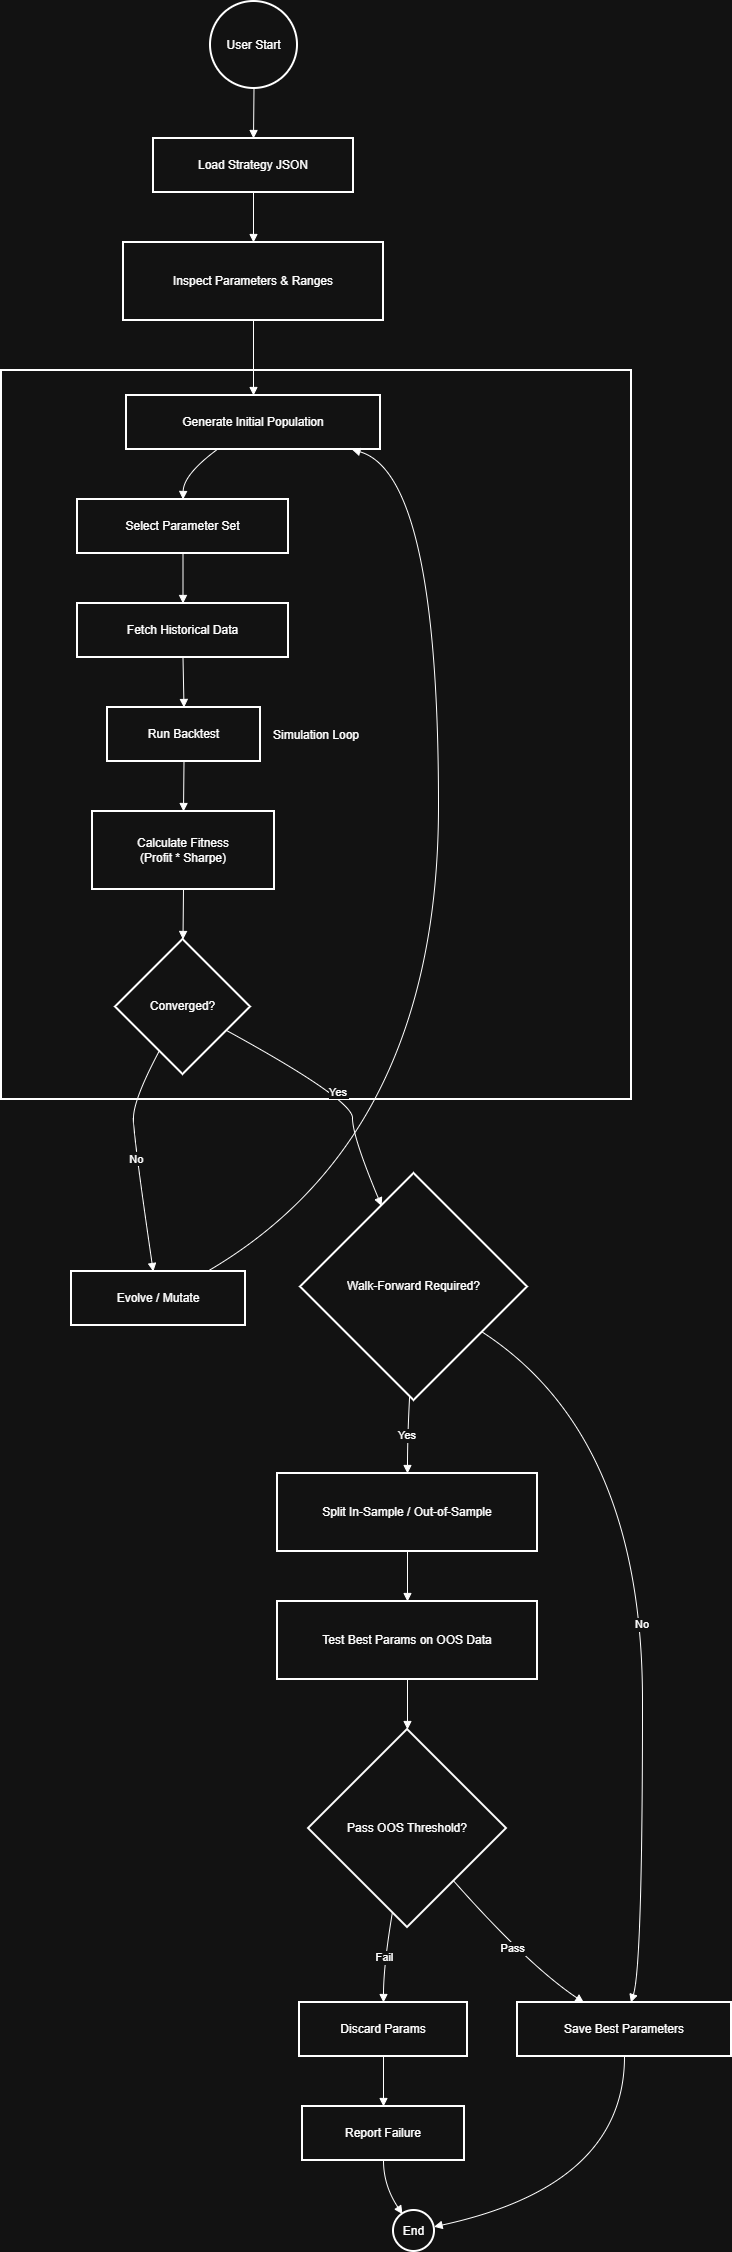

The diagram above was exported from draw.io. Its source (the exported page's mxGraphModel, read from the mxfile embedded in the PNG):
<mxGraphModel dx="1744" dy="794" grid="1" gridSize="10" guides="1" tooltips="1" connect="1" arrows="1" fold="1" page="1" pageScale="1" pageWidth="827" pageHeight="1169" math="0" shadow="0">
  <root>
    <mxCell id="0" />
    <mxCell id="1" parent="0" />
    <mxCell id="11yZW_Np4MUJAM1--O1k-84" edge="1" parent="1" style="edgeStyle=none;curved=1;rounded=0;orthogonalLoop=1;jettySize=auto;html=1;exitX=1;exitY=1;exitDx=0;exitDy=0;entryX=0.292;entryY=1.01;entryDx=0;entryDy=0;entryPerimeter=0;fontSize=12;startSize=8;endSize=8;">
      <mxGeometry relative="1" as="geometry">
        <Array as="points">
          <mxPoint x="820" y="330" />
          <mxPoint x="620" y="610" />
          <mxPoint x="320" y="680" />
        </Array>
        <mxPoint x="293.3600000000001" y="470.79999999999995" as="targetPoint" />
      </mxGeometry>
    </mxCell>
    <mxCell id="-uhEaRyffymDx13xAxgY-38" parent="1" style="whiteSpace=wrap;strokeWidth=2;" value="Simulation Loop" vertex="1">
      <mxGeometry height="729" width="630" x="20" y="789" as="geometry" />
    </mxCell>
    <mxCell id="-uhEaRyffymDx13xAxgY-39" parent="1" style="ellipse;aspect=fixed;strokeWidth=2;whiteSpace=wrap;" value="User Start" vertex="1">
      <mxGeometry height="87" width="87" x="229" y="420" as="geometry" />
    </mxCell>
    <mxCell id="-uhEaRyffymDx13xAxgY-40" parent="1" style="whiteSpace=wrap;strokeWidth=2;" value="Load Strategy JSON" vertex="1">
      <mxGeometry height="54" width="200" x="172" y="557" as="geometry" />
    </mxCell>
    <mxCell id="-uhEaRyffymDx13xAxgY-41" parent="1" style="whiteSpace=wrap;strokeWidth=2;" value="Inspect Parameters &amp; Ranges" vertex="1">
      <mxGeometry height="78" width="260" x="142" y="661" as="geometry" />
    </mxCell>
    <mxCell id="-uhEaRyffymDx13xAxgY-42" parent="1" style="whiteSpace=wrap;strokeWidth=2;" value="Generate Initial Population" vertex="1">
      <mxGeometry height="54" width="254" x="145" y="814" as="geometry" />
    </mxCell>
    <mxCell id="-uhEaRyffymDx13xAxgY-43" parent="1" style="whiteSpace=wrap;strokeWidth=2;" value="Select Parameter Set" vertex="1">
      <mxGeometry height="54" width="211" x="96" y="918" as="geometry" />
    </mxCell>
    <mxCell id="-uhEaRyffymDx13xAxgY-44" parent="1" style="whiteSpace=wrap;strokeWidth=2;" value="Fetch Historical Data" vertex="1">
      <mxGeometry height="54" width="211" x="96" y="1022" as="geometry" />
    </mxCell>
    <mxCell id="-uhEaRyffymDx13xAxgY-45" parent="1" style="whiteSpace=wrap;strokeWidth=2;" value="Run Backtest" vertex="1">
      <mxGeometry height="54" width="153" x="126" y="1126" as="geometry" />
    </mxCell>
    <mxCell id="-uhEaRyffymDx13xAxgY-46" parent="1" style="whiteSpace=wrap;strokeWidth=2;" value="Calculate Fitness&#10;(Profit * Sharpe)" vertex="1">
      <mxGeometry height="78" width="182" x="111" y="1230" as="geometry" />
    </mxCell>
    <mxCell id="-uhEaRyffymDx13xAxgY-47" parent="1" style="rhombus;strokeWidth=2;whiteSpace=wrap;" value="Converged?" vertex="1">
      <mxGeometry height="135" width="135" x="134" y="1358" as="geometry" />
    </mxCell>
    <mxCell id="-uhEaRyffymDx13xAxgY-48" parent="1" style="whiteSpace=wrap;strokeWidth=2;" value="Evolve / Mutate" vertex="1">
      <mxGeometry height="54" width="174" x="90" y="1690" as="geometry" />
    </mxCell>
    <mxCell id="-uhEaRyffymDx13xAxgY-49" parent="1" style="rhombus;strokeWidth=2;whiteSpace=wrap;" value="Walk-Forward Required?" vertex="1">
      <mxGeometry height="227" width="227" x="319" y="1592" as="geometry" />
    </mxCell>
    <mxCell id="-uhEaRyffymDx13xAxgY-50" parent="1" style="whiteSpace=wrap;strokeWidth=2;" value="Split In-Sample / Out-of-Sample" vertex="1">
      <mxGeometry height="78" width="260" x="296" y="1892" as="geometry" />
    </mxCell>
    <mxCell id="-uhEaRyffymDx13xAxgY-51" parent="1" style="whiteSpace=wrap;strokeWidth=2;" value="Test Best Params on OOS Data" vertex="1">
      <mxGeometry height="78" width="260" x="296" y="2020" as="geometry" />
    </mxCell>
    <mxCell id="-uhEaRyffymDx13xAxgY-52" parent="1" style="rhombus;strokeWidth=2;whiteSpace=wrap;" value="Pass OOS Threshold?" vertex="1">
      <mxGeometry height="198" width="198" x="327" y="2148" as="geometry" />
    </mxCell>
    <mxCell id="-uhEaRyffymDx13xAxgY-53" parent="1" style="whiteSpace=wrap;strokeWidth=2;" value="Discard Params" vertex="1">
      <mxGeometry height="54" width="168" x="318" y="2421" as="geometry" />
    </mxCell>
    <mxCell id="-uhEaRyffymDx13xAxgY-54" parent="1" style="whiteSpace=wrap;strokeWidth=2;" value="Report Failure" vertex="1">
      <mxGeometry height="54" width="162" x="321" y="2525" as="geometry" />
    </mxCell>
    <mxCell id="-uhEaRyffymDx13xAxgY-55" parent="1" style="whiteSpace=wrap;strokeWidth=2;" value="Save Best Parameters" vertex="1">
      <mxGeometry height="54" width="214" x="536" y="2421" as="geometry" />
    </mxCell>
    <mxCell id="-uhEaRyffymDx13xAxgY-56" parent="1" style="ellipse;aspect=fixed;strokeWidth=2;whiteSpace=wrap;" value="End" vertex="1">
      <mxGeometry height="41" width="41" x="412" y="2629" as="geometry" />
    </mxCell>
    <mxCell id="-uhEaRyffymDx13xAxgY-57" edge="1" parent="1" source="-uhEaRyffymDx13xAxgY-39" style="curved=1;startArrow=none;endArrow=block;exitX=0.5;exitY=1;entryX=0.5;entryY=-0.01;rounded=0;" target="-uhEaRyffymDx13xAxgY-40" value="">
      <mxGeometry relative="1" as="geometry">
        <Array as="points" />
      </mxGeometry>
    </mxCell>
    <mxCell id="-uhEaRyffymDx13xAxgY-58" edge="1" parent="1" source="-uhEaRyffymDx13xAxgY-40" style="curved=1;startArrow=none;endArrow=block;exitX=0.5;exitY=0.99;entryX=0.5;entryY=0;rounded=0;" target="-uhEaRyffymDx13xAxgY-41" value="">
      <mxGeometry relative="1" as="geometry">
        <Array as="points" />
      </mxGeometry>
    </mxCell>
    <mxCell id="-uhEaRyffymDx13xAxgY-59" edge="1" parent="1" source="-uhEaRyffymDx13xAxgY-41" style="curved=1;startArrow=none;endArrow=block;exitX=0.5;exitY=1;entryX=0.5;entryY=-0.01;rounded=0;" target="-uhEaRyffymDx13xAxgY-42" value="">
      <mxGeometry relative="1" as="geometry">
        <Array as="points" />
      </mxGeometry>
    </mxCell>
    <mxCell id="-uhEaRyffymDx13xAxgY-60" edge="1" parent="1" source="-uhEaRyffymDx13xAxgY-42" style="curved=1;startArrow=none;endArrow=block;exitX=0.36;exitY=0.99;entryX=0.5;entryY=-0.01;rounded=0;" target="-uhEaRyffymDx13xAxgY-43" value="">
      <mxGeometry relative="1" as="geometry">
        <Array as="points">
          <mxPoint x="202" y="893" />
        </Array>
      </mxGeometry>
    </mxCell>
    <mxCell id="-uhEaRyffymDx13xAxgY-61" edge="1" parent="1" source="-uhEaRyffymDx13xAxgY-43" style="curved=1;startArrow=none;endArrow=block;exitX=0.5;exitY=0.99;entryX=0.5;entryY=-0.01;rounded=0;" target="-uhEaRyffymDx13xAxgY-44" value="">
      <mxGeometry relative="1" as="geometry">
        <Array as="points" />
      </mxGeometry>
    </mxCell>
    <mxCell id="-uhEaRyffymDx13xAxgY-62" edge="1" parent="1" source="-uhEaRyffymDx13xAxgY-44" style="curved=1;startArrow=none;endArrow=block;exitX=0.5;exitY=0.99;entryX=0.5;entryY=-0.01;rounded=0;" target="-uhEaRyffymDx13xAxgY-45" value="">
      <mxGeometry relative="1" as="geometry">
        <Array as="points" />
      </mxGeometry>
    </mxCell>
    <mxCell id="-uhEaRyffymDx13xAxgY-63" edge="1" parent="1" source="-uhEaRyffymDx13xAxgY-45" style="curved=1;startArrow=none;endArrow=block;exitX=0.5;exitY=0.99;entryX=0.5;entryY=0;rounded=0;" target="-uhEaRyffymDx13xAxgY-46" value="">
      <mxGeometry relative="1" as="geometry">
        <Array as="points" />
      </mxGeometry>
    </mxCell>
    <mxCell id="-uhEaRyffymDx13xAxgY-64" edge="1" parent="1" source="-uhEaRyffymDx13xAxgY-46" style="curved=1;startArrow=none;endArrow=block;exitX=0.5;exitY=1;entryX=0.5;entryY=0;rounded=0;" target="-uhEaRyffymDx13xAxgY-47" value="">
      <mxGeometry relative="1" as="geometry">
        <Array as="points" />
      </mxGeometry>
    </mxCell>
    <mxCell id="-uhEaRyffymDx13xAxgY-65" edge="1" parent="1" source="-uhEaRyffymDx13xAxgY-47" style="curved=1;startArrow=none;endArrow=block;exitX=0.23;exitY=1;entryX=0.47;entryY=0;rounded=0;" target="-uhEaRyffymDx13xAxgY-48" value="No">
      <mxGeometry relative="1" as="geometry">
        <Array as="points">
          <mxPoint x="152" y="1518" />
          <mxPoint x="152" y="1555" />
        </Array>
      </mxGeometry>
    </mxCell>
    <mxCell id="-uhEaRyffymDx13xAxgY-66" edge="1" parent="1" source="-uhEaRyffymDx13xAxgY-48" style="curved=1;startArrow=none;endArrow=block;exitX=0.78;exitY=0;entryX=0.88;entryY=0.99;rounded=0;" target="-uhEaRyffymDx13xAxgY-42" value="">
      <mxGeometry relative="1" as="geometry">
        <Array as="points">
          <mxPoint x="457" y="1555" />
          <mxPoint x="457" y="893" />
        </Array>
      </mxGeometry>
    </mxCell>
    <mxCell id="-uhEaRyffymDx13xAxgY-67" edge="1" parent="1" source="-uhEaRyffymDx13xAxgY-47" style="curved=1;startArrow=none;endArrow=block;exitX=1;exitY=0.77;entryX=0.3;entryY=0;rounded=0;" target="-uhEaRyffymDx13xAxgY-49" value="Yes">
      <mxGeometry relative="1" as="geometry">
        <Array as="points">
          <mxPoint x="371" y="1518" />
          <mxPoint x="371" y="1555" />
        </Array>
      </mxGeometry>
    </mxCell>
    <mxCell id="-uhEaRyffymDx13xAxgY-68" edge="1" parent="1" source="-uhEaRyffymDx13xAxgY-49" style="curved=1;startArrow=none;endArrow=block;exitX=0.48;exitY=1;entryX=0.5;entryY=0.01;rounded=0;" target="-uhEaRyffymDx13xAxgY-50" value="Yes">
      <mxGeometry relative="1" as="geometry">
        <Array as="points">
          <mxPoint x="426" y="1855" />
        </Array>
      </mxGeometry>
    </mxCell>
    <mxCell id="-uhEaRyffymDx13xAxgY-69" edge="1" parent="1" source="-uhEaRyffymDx13xAxgY-50" style="curved=1;startArrow=none;endArrow=block;exitX=0.5;exitY=1.01;entryX=0.5;entryY=0.01;rounded=0;" target="-uhEaRyffymDx13xAxgY-51" value="">
      <mxGeometry relative="1" as="geometry">
        <Array as="points" />
      </mxGeometry>
    </mxCell>
    <mxCell id="-uhEaRyffymDx13xAxgY-70" edge="1" parent="1" source="-uhEaRyffymDx13xAxgY-51" style="curved=1;startArrow=none;endArrow=block;exitX=0.5;exitY=1.01;entryX=0.5;entryY=0;rounded=0;" target="-uhEaRyffymDx13xAxgY-52" value="">
      <mxGeometry relative="1" as="geometry">
        <Array as="points" />
      </mxGeometry>
    </mxCell>
    <mxCell id="-uhEaRyffymDx13xAxgY-71" edge="1" parent="1" source="-uhEaRyffymDx13xAxgY-52" style="curved=1;startArrow=none;endArrow=block;exitX=0.41;exitY=1;entryX=0.5;entryY=0;rounded=0;" target="-uhEaRyffymDx13xAxgY-53" value="Fail">
      <mxGeometry relative="1" as="geometry">
        <Array as="points">
          <mxPoint x="402" y="2384" />
        </Array>
      </mxGeometry>
    </mxCell>
    <mxCell id="-uhEaRyffymDx13xAxgY-72" edge="1" parent="1" source="-uhEaRyffymDx13xAxgY-53" style="curved=1;startArrow=none;endArrow=block;exitX=0.5;exitY=1;entryX=0.5;entryY=0;rounded=0;" target="-uhEaRyffymDx13xAxgY-54" value="">
      <mxGeometry relative="1" as="geometry">
        <Array as="points" />
      </mxGeometry>
    </mxCell>
    <mxCell id="-uhEaRyffymDx13xAxgY-73" edge="1" parent="1" source="-uhEaRyffymDx13xAxgY-52" style="curved=1;startArrow=none;endArrow=block;exitX=0.94;exitY=1;entryX=0.31;entryY=0;rounded=0;" target="-uhEaRyffymDx13xAxgY-55" value="Pass">
      <mxGeometry relative="1" as="geometry">
        <Array as="points">
          <mxPoint x="547" y="2384" />
        </Array>
      </mxGeometry>
    </mxCell>
    <mxCell id="-uhEaRyffymDx13xAxgY-74" edge="1" parent="1" source="-uhEaRyffymDx13xAxgY-49" style="curved=1;startArrow=none;endArrow=block;exitX=1;exitY=0.83;entryX=0.53;entryY=0;rounded=0;" target="-uhEaRyffymDx13xAxgY-55" value="No">
      <mxGeometry relative="1" as="geometry">
        <Array as="points">
          <mxPoint x="661" y="1855" />
          <mxPoint x="661" y="2384" />
        </Array>
      </mxGeometry>
    </mxCell>
    <mxCell id="-uhEaRyffymDx13xAxgY-75" edge="1" parent="1" source="-uhEaRyffymDx13xAxgY-55" style="curved=1;startArrow=none;endArrow=block;exitX=0.5;exitY=1;entryX=1;entryY=0.39;rounded=0;" target="-uhEaRyffymDx13xAxgY-56" value="">
      <mxGeometry relative="1" as="geometry">
        <Array as="points">
          <mxPoint x="643" y="2604" />
        </Array>
      </mxGeometry>
    </mxCell>
    <mxCell id="-uhEaRyffymDx13xAxgY-76" edge="1" parent="1" source="-uhEaRyffymDx13xAxgY-54" style="curved=1;startArrow=none;endArrow=block;exitX=0.5;exitY=1;entryX=0.16;entryY=0;rounded=0;" target="-uhEaRyffymDx13xAxgY-56" value="">
      <mxGeometry relative="1" as="geometry">
        <Array as="points">
          <mxPoint x="402" y="2604" />
        </Array>
      </mxGeometry>
    </mxCell>
  </root>
</mxGraphModel>